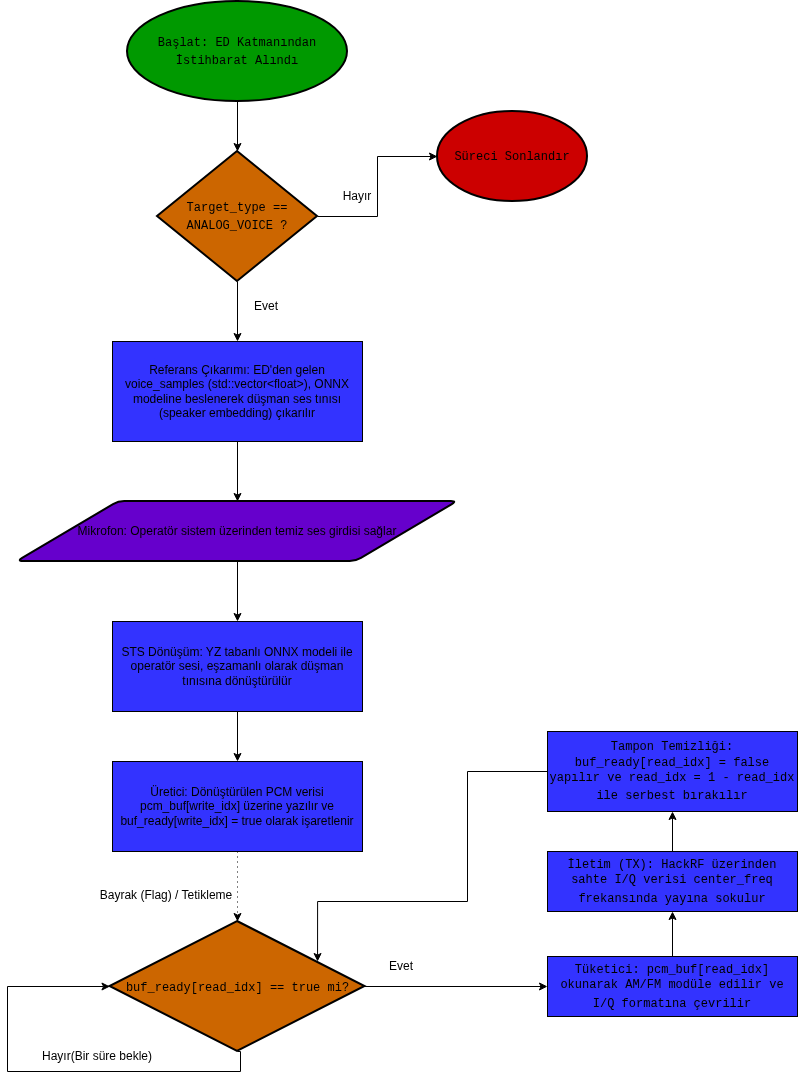

The diagram above was exported from draw.io. Its source (the exported page's mxGraphModel, read from the mxfile embedded in the PNG):
<mxGraphModel dx="1449" dy="799" grid="1" gridSize="10" guides="1" tooltips="1" connect="1" arrows="1" fold="1" page="1" pageScale="1" pageWidth="827" pageHeight="1169" math="0" shadow="0">
  <root>
    <mxCell id="0" />
    <mxCell id="1" parent="0" />
    <mxCell id="bR8gxeDEJL2Ic5kN7742-7" edge="1" parent="1" source="bR8gxeDEJL2Ic5kN7742-1" style="edgeStyle=orthogonalEdgeStyle;rounded=0;orthogonalLoop=1;jettySize=auto;html=1;exitX=0.5;exitY=1;exitDx=0;exitDy=0;exitPerimeter=0;" target="bR8gxeDEJL2Ic5kN7742-4">
      <mxGeometry relative="1" as="geometry" />
    </mxCell>
    <mxCell id="bR8gxeDEJL2Ic5kN7742-1" parent="1" style="strokeWidth=2;html=1;shape=mxgraph.flowchart.start_1;whiteSpace=wrap;fillColor=light-dark(#009900,#009900);" value="&lt;span data-path-to-node=&quot;3,1,1,0&quot;&gt;&lt;code data-path-to-node=&quot;3,1,1,0&quot; data-index-in-node=&quot;23&quot;&gt;Başlat: ED Katmanından İstihbarat Alındı&lt;/code&gt;&lt;/span&gt;&lt;span data-path-to-node=&quot;3,1,1,1&quot;&gt;&lt;sup class=&quot;superscript&quot; data-turn-source-index=&quot;4&quot;&gt;&lt;/sup&gt;&lt;/span&gt;" vertex="1">
      <mxGeometry height="100" width="220" x="140" y="20" as="geometry" />
    </mxCell>
    <mxCell id="bR8gxeDEJL2Ic5kN7742-10" edge="1" parent="1" source="bR8gxeDEJL2Ic5kN7742-2" style="edgeStyle=orthogonalEdgeStyle;rounded=0;orthogonalLoop=1;jettySize=auto;html=1;exitX=0.5;exitY=1;exitDx=0;exitDy=0;entryX=0.5;entryY=0;entryDx=0;entryDy=0;" target="bR8gxeDEJL2Ic5kN7742-9">
      <mxGeometry relative="1" as="geometry" />
    </mxCell>
    <mxCell id="bR8gxeDEJL2Ic5kN7742-2" parent="1" style="rounded=0;whiteSpace=wrap;html=1;fillColor=light-dark(#3333FF,#3333FF);" value="Referans Çıkarımı: ED'den gelen voice_samples (std::vector&amp;lt;float&amp;gt;), ONNX modeline beslenerek düşman ses tınısı (speaker embedding) çıkarılır" vertex="1">
      <mxGeometry height="100" width="250" x="125" y="360" as="geometry" />
    </mxCell>
    <mxCell id="bR8gxeDEJL2Ic5kN7742-3" parent="1" style="text;html=1;whiteSpace=wrap;strokeColor=none;fillColor=none;align=center;verticalAlign=middle;rounded=0;" value="Hayır" vertex="1">
      <mxGeometry height="30" width="60" x="340" y="200" as="geometry" />
    </mxCell>
    <mxCell id="bR8gxeDEJL2Ic5kN7742-6" edge="1" parent="1" source="bR8gxeDEJL2Ic5kN7742-4" style="edgeStyle=orthogonalEdgeStyle;rounded=0;orthogonalLoop=1;jettySize=auto;html=1;exitX=1;exitY=0.5;exitDx=0;exitDy=0;exitPerimeter=0;" target="bR8gxeDEJL2Ic5kN7742-5">
      <mxGeometry relative="1" as="geometry" />
    </mxCell>
    <mxCell id="bR8gxeDEJL2Ic5kN7742-8" edge="1" parent="1" source="bR8gxeDEJL2Ic5kN7742-4" style="edgeStyle=orthogonalEdgeStyle;rounded=0;orthogonalLoop=1;jettySize=auto;html=1;exitX=0.5;exitY=1;exitDx=0;exitDy=0;exitPerimeter=0;entryX=0.5;entryY=0;entryDx=0;entryDy=0;" target="bR8gxeDEJL2Ic5kN7742-2">
      <mxGeometry relative="1" as="geometry" />
    </mxCell>
    <mxCell id="bR8gxeDEJL2Ic5kN7742-4" parent="1" style="strokeWidth=2;html=1;shape=mxgraph.flowchart.decision;whiteSpace=wrap;fillColor=light-dark(#CC6600,#CC6600);" value="&lt;span data-path-to-node=&quot;3,4,1,0&quot;&gt;&lt;code data-path-to-node=&quot;3,4,1,0&quot; data-index-in-node=&quot;23&quot;&gt;Target_type == ANALOG_VOICE ?&lt;/code&gt;&lt;/span&gt;&lt;span data-path-to-node=&quot;3,4,1,1&quot;&gt;&lt;sup class=&quot;superscript&quot; data-turn-source-index=&quot;5&quot;&gt;&lt;/sup&gt;&lt;/span&gt;" vertex="1">
      <mxGeometry height="130" width="160" x="170" y="170" as="geometry" />
    </mxCell>
    <mxCell id="bR8gxeDEJL2Ic5kN7742-5" parent="1" style="strokeWidth=2;html=1;shape=mxgraph.flowchart.start_1;whiteSpace=wrap;fillColor=light-dark(#CC0000,#CC0000);" value="&lt;span data-path-to-node=&quot;3,1,1,0&quot;&gt;&lt;code data-path-to-node=&quot;3,1,1,0&quot; data-index-in-node=&quot;23&quot;&gt;Süreci Sonlandır&lt;/code&gt;&lt;/span&gt;" vertex="1">
      <mxGeometry height="90" width="150" x="450" y="130" as="geometry" />
    </mxCell>
    <mxCell id="bR8gxeDEJL2Ic5kN7742-12" edge="1" parent="1" source="bR8gxeDEJL2Ic5kN7742-9" style="edgeStyle=orthogonalEdgeStyle;rounded=0;orthogonalLoop=1;jettySize=auto;html=1;exitX=0.5;exitY=1;exitDx=0;exitDy=0;entryX=0.5;entryY=0;entryDx=0;entryDy=0;" target="bR8gxeDEJL2Ic5kN7742-11">
      <mxGeometry relative="1" as="geometry" />
    </mxCell>
    <mxCell id="bR8gxeDEJL2Ic5kN7742-9" parent="1" style="shape=parallelogram;html=1;strokeWidth=2;perimeter=parallelogramPerimeter;whiteSpace=wrap;rounded=1;arcSize=12;size=0.23;fillColor=light-dark(#6600CC,#6600CC);" value="Mikrofon: Operatör sistem üzerinden temiz ses girdisi sağlar" vertex="1">
      <mxGeometry height="60" width="440" x="30" y="520" as="geometry" />
    </mxCell>
    <mxCell id="bR8gxeDEJL2Ic5kN7742-20" edge="1" parent="1" source="bR8gxeDEJL2Ic5kN7742-11" style="edgeStyle=orthogonalEdgeStyle;rounded=0;orthogonalLoop=1;jettySize=auto;html=1;exitX=0.5;exitY=1;exitDx=0;exitDy=0;" target="bR8gxeDEJL2Ic5kN7742-13">
      <mxGeometry relative="1" as="geometry" />
    </mxCell>
    <mxCell id="bR8gxeDEJL2Ic5kN7742-11" parent="1" style="rounded=0;whiteSpace=wrap;html=1;fillColor=light-dark(#3333FF,#3333FF);" value="STS Dönüşüm: YZ tabanlı ONNX modeli ile operatör sesi, eşzamanlı olarak düşman tınısına dönüştürülür" vertex="1">
      <mxGeometry height="90" width="250" x="125" y="640" as="geometry" />
    </mxCell>
    <mxCell id="bR8gxeDEJL2Ic5kN7742-13" parent="1" style="rounded=0;whiteSpace=wrap;html=1;fillColor=light-dark(#3333FF,#3333FF);" value="Üretici: Dönüştürülen PCM verisi pcm_buf[write_idx] üzerine yazılır ve buf_ready[write_idx] = true olarak işaretlenir" vertex="1">
      <mxGeometry height="90" width="250" x="125" y="780" as="geometry" />
    </mxCell>
    <mxCell id="bR8gxeDEJL2Ic5kN7742-17" edge="1" parent="1" source="bR8gxeDEJL2Ic5kN7742-14" style="edgeStyle=orthogonalEdgeStyle;rounded=0;orthogonalLoop=1;jettySize=auto;html=1;exitX=1;exitY=0.5;exitDx=0;exitDy=0;exitPerimeter=0;entryX=0;entryY=0.5;entryDx=0;entryDy=0;" target="bR8gxeDEJL2Ic5kN7742-18">
      <mxGeometry relative="1" as="geometry">
        <mxPoint x="470" y="1005" as="targetPoint" />
      </mxGeometry>
    </mxCell>
    <mxCell id="bR8gxeDEJL2Ic5kN7742-14" parent="1" style="strokeWidth=2;html=1;shape=mxgraph.flowchart.decision;whiteSpace=wrap;fillColor=light-dark(#CC6600,#CC6600);" value="&lt;span data-path-to-node=&quot;3,4,1,0&quot;&gt;&lt;code data-path-to-node=&quot;3,4,1,0&quot; data-index-in-node=&quot;23&quot;&gt;buf_ready[read_idx] == true mi?&lt;/code&gt;&lt;/span&gt;&lt;span data-path-to-node=&quot;3,4,1,1&quot;&gt;&lt;sup class=&quot;superscript&quot; data-turn-source-index=&quot;5&quot;&gt;&lt;/sup&gt;&lt;/span&gt;" vertex="1">
      <mxGeometry height="130" width="255" x="122.5" y="940" as="geometry" />
    </mxCell>
    <mxCell id="bR8gxeDEJL2Ic5kN7742-15" edge="1" parent="1" source="bR8gxeDEJL2Ic5kN7742-14" style="edgeStyle=orthogonalEdgeStyle;rounded=0;orthogonalLoop=1;jettySize=auto;html=1;exitX=0.5;exitY=1;exitDx=0;exitDy=0;exitPerimeter=0;entryX=0;entryY=0.5;entryDx=0;entryDy=0;entryPerimeter=0;" target="bR8gxeDEJL2Ic5kN7742-14">
      <mxGeometry relative="1" as="geometry">
        <Array as="points">
          <mxPoint x="253" y="1090" />
          <mxPoint x="20" y="1090" />
          <mxPoint x="20" y="1005" />
        </Array>
      </mxGeometry>
    </mxCell>
    <mxCell id="bR8gxeDEJL2Ic5kN7742-16" parent="1" style="text;html=1;whiteSpace=wrap;strokeColor=none;fillColor=none;align=center;verticalAlign=middle;rounded=0;" value="Hayır(Bir süre bekle)" vertex="1">
      <mxGeometry height="30" width="120" x="50" y="1060" as="geometry" />
    </mxCell>
    <mxCell id="bR8gxeDEJL2Ic5kN7742-24" edge="1" parent="1" source="bR8gxeDEJL2Ic5kN7742-18" style="edgeStyle=orthogonalEdgeStyle;rounded=0;orthogonalLoop=1;jettySize=auto;html=1;exitX=0.5;exitY=0;exitDx=0;exitDy=0;entryX=0.5;entryY=1;entryDx=0;entryDy=0;" target="bR8gxeDEJL2Ic5kN7742-21">
      <mxGeometry relative="1" as="geometry" />
    </mxCell>
    <mxCell id="bR8gxeDEJL2Ic5kN7742-18" parent="1" style="rounded=0;whiteSpace=wrap;html=1;fillColor=light-dark(#3333FF,#3333FF);" value="&lt;span data-path-to-node=&quot;7,5,1,0&quot;&gt;&lt;code data-path-to-node=&quot;7,5,1,0&quot; data-index-in-node=&quot;23&quot;&gt;Tüketici: pcm_buf[read_idx] okunarak AM/FM modüle edilir ve I/Q formatına çevrilir&lt;/code&gt;&lt;/span&gt;&lt;span data-path-to-node=&quot;7,5,1,1&quot;&gt;&lt;sup class=&quot;superscript&quot; data-turn-source-index=&quot;13&quot;&gt;&lt;/sup&gt;&lt;/span&gt;" vertex="1">
      <mxGeometry height="60" width="250" x="560" y="975" as="geometry" />
    </mxCell>
    <mxCell id="bR8gxeDEJL2Ic5kN7742-19" edge="1" parent="1" source="bR8gxeDEJL2Ic5kN7742-13" style="edgeStyle=orthogonalEdgeStyle;rounded=0;orthogonalLoop=1;jettySize=auto;html=1;exitX=0.5;exitY=1;exitDx=0;exitDy=0;entryX=0.5;entryY=0;entryDx=0;entryDy=0;entryPerimeter=0;dashed=1;dashPattern=1 4;" target="bR8gxeDEJL2Ic5kN7742-14">
      <mxGeometry relative="1" as="geometry" />
    </mxCell>
    <mxCell id="bR8gxeDEJL2Ic5kN7742-23" edge="1" parent="1" source="bR8gxeDEJL2Ic5kN7742-21" style="edgeStyle=orthogonalEdgeStyle;rounded=0;orthogonalLoop=1;jettySize=auto;html=1;exitX=0.5;exitY=0;exitDx=0;exitDy=0;entryX=0.5;entryY=1;entryDx=0;entryDy=0;" target="bR8gxeDEJL2Ic5kN7742-22">
      <mxGeometry relative="1" as="geometry" />
    </mxCell>
    <mxCell id="bR8gxeDEJL2Ic5kN7742-21" parent="1" style="rounded=0;whiteSpace=wrap;html=1;fillColor=light-dark(#3333FF,#3333FF);" value="&lt;span data-path-to-node=&quot;7,5,1,0&quot;&gt;&lt;code data-path-to-node=&quot;7,5,1,0&quot; data-index-in-node=&quot;23&quot;&gt;İletim (TX): HackRF üzerinden sahte I/Q verisi center_freq frekansında yayına sokulur&lt;/code&gt;&lt;/span&gt;&lt;span data-path-to-node=&quot;7,5,1,1&quot;&gt;&lt;sup class=&quot;superscript&quot; data-turn-source-index=&quot;13&quot;&gt;&lt;/sup&gt;&lt;/span&gt;" vertex="1">
      <mxGeometry height="60" width="250" x="560" y="870" as="geometry" />
    </mxCell>
    <mxCell id="bR8gxeDEJL2Ic5kN7742-22" parent="1" style="rounded=0;whiteSpace=wrap;html=1;fillColor=light-dark(#3333FF,#3333FF);" value="&lt;span data-path-to-node=&quot;7,11,1,0&quot;&gt;&lt;code data-path-to-node=&quot;7,11,1,0&quot; data-index-in-node=&quot;23&quot;&gt;Tampon Temizliği: buf_ready[read_idx] = false yapılır ve read_idx = 1 - read_idx ile serbest bırakılır&lt;/code&gt;&lt;/span&gt;&lt;span data-path-to-node=&quot;7,11,1,1&quot;&gt;&lt;sup class=&quot;superscript&quot; data-turn-source-index=&quot;15&quot;&gt;&lt;/sup&gt;&lt;/span&gt;" vertex="1">
      <mxGeometry height="80" width="250" x="560" y="750" as="geometry" />
    </mxCell>
    <mxCell id="bR8gxeDEJL2Ic5kN7742-25" parent="1" style="text;html=1;whiteSpace=wrap;strokeColor=none;fillColor=none;align=center;verticalAlign=middle;rounded=0;" value="Evet" vertex="1">
      <mxGeometry height="30" width="50" x="389" y="970" as="geometry" />
    </mxCell>
    <mxCell id="bR8gxeDEJL2Ic5kN7742-27" edge="1" parent="1" source="bR8gxeDEJL2Ic5kN7742-22" style="edgeStyle=orthogonalEdgeStyle;rounded=0;orthogonalLoop=1;jettySize=auto;html=1;exitX=0;exitY=0.5;exitDx=0;exitDy=0;entryX=0.814;entryY=0.308;entryDx=0;entryDy=0;entryPerimeter=0;" target="bR8gxeDEJL2Ic5kN7742-14">
      <mxGeometry relative="1" as="geometry">
        <Array as="points">
          <mxPoint x="480" y="790" />
          <mxPoint x="480" y="920" />
          <mxPoint x="330" y="920" />
        </Array>
      </mxGeometry>
    </mxCell>
    <mxCell id="bR8gxeDEJL2Ic5kN7742-28" parent="1" style="text;html=1;whiteSpace=wrap;strokeColor=none;fillColor=none;align=center;verticalAlign=middle;rounded=0;" value="Bayrak (Flag) / Tetikleme" vertex="1">
      <mxGeometry height="30" width="140" x="109" y="899" as="geometry" />
    </mxCell>
    <mxCell id="bR8gxeDEJL2Ic5kN7742-29" parent="1" style="text;html=1;whiteSpace=wrap;strokeColor=none;fillColor=none;align=center;verticalAlign=middle;rounded=0;" value="Evet" vertex="1">
      <mxGeometry height="30" width="60" x="249" y="310" as="geometry" />
    </mxCell>
  </root>
</mxGraphModel>